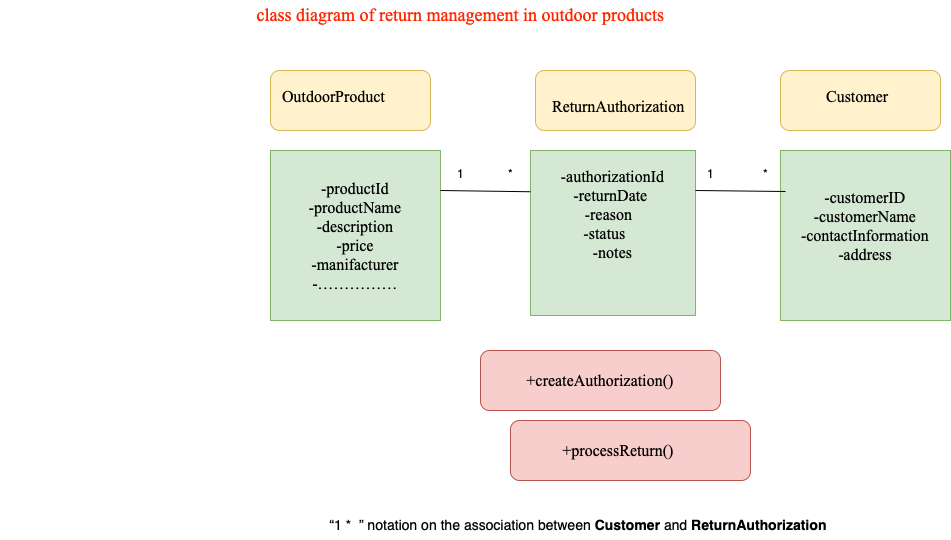

The diagram above was exported from draw.io. Its source (the exported page's mxGraphModel, read from the mxfile embedded in the PNG):
<mxGraphModel dx="2670" dy="696" grid="1" gridSize="10" guides="1" tooltips="1" connect="1" arrows="1" fold="1" page="1" pageScale="1" pageWidth="827" pageHeight="1169" math="0" shadow="0">
  <root>
    <mxCell id="0" />
    <mxCell id="1" parent="0" />
    <mxCell id="CmH1f1kRxE2nYcKzD1wu-2" value="&lt;p style=&quot;margin: 0cm; font-size: medium; font-family: &amp;quot;Times New Roman&amp;quot;, serif;&quot; align=&quot;center&quot; class=&quot;MsoNormal&quot;&gt;-productId&lt;/p&gt;&lt;p style=&quot;margin: 0cm; font-size: medium; font-family: &amp;quot;Times New Roman&amp;quot;, serif;&quot; align=&quot;center&quot; class=&quot;MsoNormal&quot;&gt;&lt;span lang=&quot;EN-US&quot;&gt;-productName&lt;/span&gt;&lt;/p&gt;&lt;p style=&quot;margin: 0cm; font-size: medium; font-family: &amp;quot;Times New Roman&amp;quot;, serif;&quot; align=&quot;center&quot; class=&quot;MsoNormal&quot;&gt;&lt;span lang=&quot;EN-US&quot;&gt;-description&lt;/span&gt;&lt;/p&gt;&lt;p style=&quot;margin: 0cm; font-size: medium; font-family: &amp;quot;Times New Roman&amp;quot;, serif;&quot; align=&quot;center&quot; class=&quot;MsoNormal&quot;&gt;&lt;span lang=&quot;EN-US&quot;&gt;-price&lt;/span&gt;&lt;/p&gt;&lt;p style=&quot;margin: 0cm; font-size: medium; font-family: &amp;quot;Times New Roman&amp;quot;, serif;&quot; align=&quot;center&quot; class=&quot;MsoNormal&quot;&gt;&lt;span lang=&quot;EN-US&quot;&gt;-manifacturer&lt;/span&gt;&lt;/p&gt;&lt;p style=&quot;margin: 0cm; font-size: medium; font-family: &amp;quot;Times New Roman&amp;quot;, serif;&quot; align=&quot;center&quot; class=&quot;MsoNormal&quot;&gt;&lt;span lang=&quot;EN-US&quot;&gt;-……………&lt;/span&gt;&lt;/p&gt;" style="whiteSpace=wrap;html=1;aspect=fixed;fillColor=#d5e8d4;strokeColor=#82b366;" parent="1" vertex="1">
      <mxGeometry x="-800" y="480" width="170" height="170" as="geometry" />
    </mxCell>
    <mxCell id="CmH1f1kRxE2nYcKzD1wu-6" value="&lt;p style=&quot;margin: 0cm; font-size: medium; font-family: &amp;quot;Times New Roman&amp;quot;, serif; caret-color: rgb(0, 0, 0); color: rgb(0, 0, 0); font-style: normal; font-variant-caps: normal; font-weight: 400; letter-spacing: normal; text-indent: 0px; text-transform: none; word-spacing: 0px; -webkit-text-stroke-width: 0px; text-decoration: none; text-align: center;&quot; align=&quot;center&quot; class=&quot;MsoNormal&quot;&gt;&lt;span lang=&quot;EN-US&quot;&gt;-authorizationId&lt;/span&gt;&lt;/p&gt;&lt;p style=&quot;margin: 0cm; font-size: medium; font-family: &amp;quot;Times New Roman&amp;quot;, serif; caret-color: rgb(0, 0, 0); color: rgb(0, 0, 0); font-style: normal; font-variant-caps: normal; font-weight: 400; letter-spacing: normal; text-indent: 0px; text-transform: none; word-spacing: 0px; -webkit-text-stroke-width: 0px; text-decoration: none; text-align: center;&quot; align=&quot;center&quot; class=&quot;MsoNormal&quot;&gt;&lt;span lang=&quot;EN-US&quot;&gt;-returnDate&lt;span&gt;&amp;nbsp;&lt;/span&gt;&lt;/span&gt;&lt;/p&gt;&lt;p style=&quot;margin: 0cm; font-size: medium; font-family: &amp;quot;Times New Roman&amp;quot;, serif; caret-color: rgb(0, 0, 0); color: rgb(0, 0, 0); font-style: normal; font-variant-caps: normal; font-weight: 400; letter-spacing: normal; text-indent: 0px; text-transform: none; word-spacing: 0px; -webkit-text-stroke-width: 0px; text-decoration: none; text-align: center;&quot; align=&quot;center&quot; class=&quot;MsoNormal&quot;&gt;&lt;span lang=&quot;EN-US&quot;&gt;-reason&lt;span&gt;&amp;nbsp;&lt;span class=&quot;Apple-converted-space&quot;&gt;&amp;nbsp;&lt;/span&gt;&lt;/span&gt;&lt;/span&gt;&lt;/p&gt;&lt;p style=&quot;margin: 0cm; font-size: medium; font-family: &amp;quot;Times New Roman&amp;quot;, serif; caret-color: rgb(0, 0, 0); color: rgb(0, 0, 0); font-style: normal; font-variant-caps: normal; font-weight: 400; letter-spacing: normal; text-indent: 0px; text-transform: none; word-spacing: 0px; -webkit-text-stroke-width: 0px; text-decoration: none; text-align: center;&quot; align=&quot;center&quot; class=&quot;MsoNormal&quot;&gt;&lt;span lang=&quot;EN-US&quot;&gt;-status&lt;span&gt;&amp;nbsp;&amp;nbsp;&amp;nbsp;&amp;nbsp;&lt;/span&gt;&lt;/span&gt;&lt;/p&gt;&lt;p style=&quot;margin: 0cm; font-size: medium; font-family: &amp;quot;Times New Roman&amp;quot;, serif; caret-color: rgb(0, 0, 0); color: rgb(0, 0, 0); font-style: normal; font-variant-caps: normal; font-weight: 400; letter-spacing: normal; text-indent: 0px; text-transform: none; word-spacing: 0px; -webkit-text-stroke-width: 0px; text-decoration: none; text-align: center;&quot; align=&quot;center&quot; class=&quot;MsoNormal&quot;&gt;&lt;span lang=&quot;EN-US&quot;&gt;&lt;span&gt;-notes&lt;/span&gt;&lt;/span&gt;&lt;/p&gt;&lt;p style=&quot;margin: 0cm; font-size: medium; font-family: &amp;quot;Times New Roman&amp;quot;, serif; caret-color: rgb(0, 0, 0); color: rgb(0, 0, 0); font-style: normal; font-variant-caps: normal; font-weight: 400; letter-spacing: normal; text-indent: 0px; text-transform: none; word-spacing: 0px; -webkit-text-stroke-width: 0px; text-decoration: none; text-align: center;&quot; align=&quot;center&quot; class=&quot;MsoNormal&quot;&gt;&lt;span lang=&quot;EN-US&quot;&gt;&lt;span&gt;&amp;nbsp; &amp;nbsp; &amp;nbsp; &amp;nbsp; &amp;nbsp; &amp;nbsp; &amp;nbsp; &amp;nbsp;&lt;span class=&quot;Apple-converted-space&quot;&gt;&amp;nbsp;&lt;/span&gt;&lt;/span&gt;&lt;span&gt;&amp;nbsp;&amp;nbsp;&amp;nbsp;&amp;nbsp;&amp;nbsp;&amp;nbsp;&amp;nbsp;&amp;nbsp;&amp;nbsp;&amp;nbsp;&amp;nbsp;&lt;/span&gt;&lt;span&gt;&amp;nbsp;&amp;nbsp;&amp;nbsp;&amp;nbsp;&amp;nbsp;&amp;nbsp;&amp;nbsp;&amp;nbsp;&amp;nbsp;&amp;nbsp;&amp;nbsp;&amp;nbsp;&amp;nbsp;&amp;nbsp;&lt;/span&gt;&lt;span&gt;&amp;nbsp;&amp;nbsp;&amp;nbsp;&amp;nbsp;&amp;nbsp;&amp;nbsp;&amp;nbsp;&amp;nbsp;&amp;nbsp;&amp;nbsp;&lt;/span&gt;&lt;/span&gt;&lt;/p&gt;" style="whiteSpace=wrap;html=1;aspect=fixed;fillColor=#d5e8d4;strokeColor=#82b366;" parent="1" vertex="1">
      <mxGeometry x="-540" y="480" width="165" height="165" as="geometry" />
    </mxCell>
    <mxCell id="CmH1f1kRxE2nYcKzD1wu-7" value="&lt;p style=&quot;margin: 0cm; font-size: medium; font-family: &amp;quot;Times New Roman&amp;quot;, serif; caret-color: rgb(0, 0, 0); color: rgb(0, 0, 0); font-style: normal; font-variant-caps: normal; font-weight: 400; letter-spacing: normal; text-indent: 0px; text-transform: none; word-spacing: 0px; -webkit-text-stroke-width: 0px; text-decoration: none; text-align: center;&quot; align=&quot;center&quot; class=&quot;MsoNormal&quot;&gt;&lt;span lang=&quot;EN-US&quot;&gt;-customerID&lt;/span&gt;&lt;/p&gt;&lt;p style=&quot;margin: 0cm; font-size: medium; font-family: &amp;quot;Times New Roman&amp;quot;, serif; caret-color: rgb(0, 0, 0); color: rgb(0, 0, 0); font-style: normal; font-variant-caps: normal; font-weight: 400; letter-spacing: normal; text-indent: 0px; text-transform: none; word-spacing: 0px; -webkit-text-stroke-width: 0px; text-decoration: none; text-align: center;&quot; align=&quot;center&quot; class=&quot;MsoNormal&quot;&gt;&lt;span lang=&quot;EN-US&quot;&gt;-customerName&lt;/span&gt;&lt;/p&gt;&lt;p style=&quot;margin: 0cm; font-size: medium; font-family: &amp;quot;Times New Roman&amp;quot;, serif; caret-color: rgb(0, 0, 0); color: rgb(0, 0, 0); font-style: normal; font-variant-caps: normal; font-weight: 400; letter-spacing: normal; text-indent: 0px; text-transform: none; word-spacing: 0px; -webkit-text-stroke-width: 0px; text-decoration: none; text-align: center;&quot; align=&quot;center&quot; class=&quot;MsoNormal&quot;&gt;&lt;span lang=&quot;EN-US&quot;&gt;-contactInformation&lt;/span&gt;&lt;/p&gt;&lt;p style=&quot;margin: 0cm; font-size: medium; font-family: &amp;quot;Times New Roman&amp;quot;, serif; caret-color: rgb(0, 0, 0); color: rgb(0, 0, 0); font-style: normal; font-variant-caps: normal; font-weight: 400; letter-spacing: normal; text-indent: 0px; text-transform: none; word-spacing: 0px; -webkit-text-stroke-width: 0px; text-decoration: none; text-align: center;&quot; align=&quot;center&quot; class=&quot;MsoNormal&quot;&gt;&lt;span lang=&quot;EN-US&quot;&gt;-address&lt;/span&gt;&lt;/p&gt;&lt;p style=&quot;margin: 0cm; font-size: medium; font-family: &amp;quot;Times New Roman&amp;quot;, serif; caret-color: rgb(0, 0, 0); color: rgb(0, 0, 0); font-style: normal; font-variant-caps: normal; font-weight: 400; letter-spacing: normal; text-indent: 0px; text-transform: none; word-spacing: 0px; -webkit-text-stroke-width: 0px; text-decoration: none; text-align: center;&quot; align=&quot;center&quot; class=&quot;MsoNormal&quot;&gt;&lt;span lang=&quot;EN-US&quot;&gt;&amp;nbsp;&lt;/span&gt;&lt;/p&gt;" style="whiteSpace=wrap;html=1;aspect=fixed;fillColor=#d5e8d4;strokeColor=#82b366;" parent="1" vertex="1">
      <mxGeometry x="-290" y="480" width="170" height="170" as="geometry" />
    </mxCell>
    <mxCell id="CmH1f1kRxE2nYcKzD1wu-8" value="" style="rounded=1;whiteSpace=wrap;html=1;fillColor=#fff2cc;strokeColor=#d6b656;" parent="1" vertex="1">
      <mxGeometry x="-800" y="400" width="160" height="60" as="geometry" />
    </mxCell>
    <mxCell id="CmH1f1kRxE2nYcKzD1wu-9" value="" style="rounded=1;whiteSpace=wrap;html=1;fillColor=#fff2cc;strokeColor=#d6b656;" parent="1" vertex="1">
      <mxGeometry x="-535" y="400" width="160" height="60" as="geometry" />
    </mxCell>
    <mxCell id="CmH1f1kRxE2nYcKzD1wu-10" value="" style="rounded=1;whiteSpace=wrap;html=1;fillColor=#fff2cc;strokeColor=#d6b656;" parent="1" vertex="1">
      <mxGeometry x="-290" y="400" width="160" height="60" as="geometry" />
    </mxCell>
    <mxCell id="CmH1f1kRxE2nYcKzD1wu-13" value="&lt;p class=&quot;MsoNormal&quot; style=&quot;margin: 0cm; font-size: medium; font-family: &amp;quot;Times New Roman&amp;quot;, serif; caret-color: rgb(0, 0, 0); color: rgb(0, 0, 0); font-style: normal; font-variant-caps: normal; font-weight: 400; letter-spacing: normal; text-align: start; text-indent: 0px; text-transform: none; word-spacing: 0px; -webkit-text-stroke-width: 0px; text-decoration: none;&quot;&gt;&lt;span lang=&quot;EN-US&quot;&gt;OutdoorProduct&lt;/span&gt;&lt;/p&gt;" style="text;whiteSpace=wrap;html=1;" parent="1" vertex="1">
      <mxGeometry x="-790" y="410" width="140" height="40" as="geometry" />
    </mxCell>
    <mxCell id="CmH1f1kRxE2nYcKzD1wu-14" value="&lt;span lang=&quot;EN-US&quot; style=&quot;caret-color: rgb(0, 0, 0); color: rgb(0, 0, 0); font-size: 12pt; font-style: normal; font-variant-caps: normal; font-weight: 400; letter-spacing: normal; text-align: start; text-indent: 0px; text-transform: none; word-spacing: 0px; -webkit-text-stroke-width: 0px; text-decoration: none; font-family: &amp;quot;Times New Roman&amp;quot;, serif;&quot;&gt;ReturnAuthorization&lt;/span&gt;&lt;span style=&quot;caret-color: rgb(0, 0, 0); color: rgb(0, 0, 0); font-family: -webkit-standard; font-size: medium; font-style: normal; font-variant-caps: normal; font-weight: 400; letter-spacing: normal; text-align: start; text-indent: 0px; text-transform: none; word-spacing: 0px; -webkit-text-stroke-width: 0px; text-decoration: none; float: none; display: inline !important;&quot;&gt;&lt;/span&gt;" style="text;whiteSpace=wrap;html=1;" parent="1" vertex="1">
      <mxGeometry x="-520" y="420" width="170" height="40" as="geometry" />
    </mxCell>
    <mxCell id="CmH1f1kRxE2nYcKzD1wu-15" value="&lt;p class=&quot;MsoNormal&quot; style=&quot;margin: 0cm; font-size: medium; font-family: &amp;quot;Times New Roman&amp;quot;, serif; caret-color: rgb(0, 0, 0); color: rgb(0, 0, 0); font-style: normal; font-variant-caps: normal; font-weight: 400; letter-spacing: normal; text-align: start; text-indent: 0px; text-transform: none; word-spacing: 0px; -webkit-text-stroke-width: 0px; text-decoration: none;&quot;&gt;&lt;span lang=&quot;EN-US&quot;&gt;&lt;span&gt;&amp;nbsp;&amp;nbsp;&amp;nbsp;&amp;nbsp;&amp;nbsp;&lt;span class=&quot;Apple-converted-space&quot;&gt;&amp;nbsp;&lt;/span&gt;&lt;/span&gt;Customer&lt;span&gt;&amp;nbsp;&amp;nbsp;&amp;nbsp;&amp;nbsp;&amp;nbsp;&amp;nbsp;&amp;nbsp;&lt;span class=&quot;Apple-converted-space&quot;&gt;&amp;nbsp;&lt;/span&gt;&lt;/span&gt;&lt;/span&gt;&lt;/p&gt;" style="text;whiteSpace=wrap;html=1;" parent="1" vertex="1">
      <mxGeometry x="-270" y="410" width="150" height="40" as="geometry" />
    </mxCell>
    <mxCell id="CmH1f1kRxE2nYcKzD1wu-16" value="1" style="text;html=1;align=center;verticalAlign=middle;resizable=0;points=[];autosize=1;strokeColor=none;fillColor=none;" parent="1" vertex="1">
      <mxGeometry x="-625" y="488" width="30" height="30" as="geometry" />
    </mxCell>
    <mxCell id="CmH1f1kRxE2nYcKzD1wu-17" value="*" style="text;html=1;align=center;verticalAlign=middle;resizable=0;points=[];autosize=1;strokeColor=none;fillColor=none;" parent="1" vertex="1">
      <mxGeometry x="-575" y="488" width="30" height="30" as="geometry" />
    </mxCell>
    <mxCell id="CmH1f1kRxE2nYcKzD1wu-18" value="1" style="text;html=1;align=center;verticalAlign=middle;resizable=0;points=[];autosize=1;strokeColor=none;fillColor=none;" parent="1" vertex="1">
      <mxGeometry x="-375" y="488" width="30" height="30" as="geometry" />
    </mxCell>
    <mxCell id="CmH1f1kRxE2nYcKzD1wu-19" value="*" style="text;html=1;align=center;verticalAlign=middle;resizable=0;points=[];autosize=1;strokeColor=none;fillColor=none;" parent="1" vertex="1">
      <mxGeometry x="-320" y="488" width="30" height="30" as="geometry" />
    </mxCell>
    <mxCell id="CmH1f1kRxE2nYcKzD1wu-20" value="&lt;p style=&quot;margin: 0cm; font-size: medium; font-family: &amp;quot;Times New Roman&amp;quot;, serif; caret-color: rgb(0, 0, 0); color: rgb(0, 0, 0); font-style: normal; font-variant-caps: normal; font-weight: 400; letter-spacing: normal; text-align: start; text-indent: 0px; text-transform: none; word-spacing: 0px; -webkit-text-stroke-width: 0px; text-decoration: none;&quot; class=&quot;MsoNormal&quot;&gt;&lt;span lang=&quot;EN-US&quot;&gt;+createAuthorization()&lt;/span&gt;&lt;/p&gt;" style="rounded=1;whiteSpace=wrap;html=1;fillColor=#f8cecc;strokeColor=#b85450;" parent="1" vertex="1">
      <mxGeometry x="-590" y="680" width="240" height="60" as="geometry" />
    </mxCell>
    <mxCell id="CmH1f1kRxE2nYcKzD1wu-21" value="&lt;p style=&quot;margin: 0cm; font-size: medium; font-family: &amp;quot;Times New Roman&amp;quot;, serif; text-align: start;&quot; class=&quot;MsoNormal&quot;&gt;+processReturn()&amp;nbsp;&amp;nbsp;&amp;nbsp;&amp;nbsp;&amp;nbsp;&amp;nbsp;&lt;/p&gt;" style="rounded=1;whiteSpace=wrap;html=1;fillColor=#f8cecc;strokeColor=#b85450;" parent="1" vertex="1">
      <mxGeometry x="-560" y="750" width="240" height="60" as="geometry" />
    </mxCell>
    <mxCell id="CmH1f1kRxE2nYcKzD1wu-22" value="&lt;span style=&quot;caret-color: rgb(0, 0, 0); font-style: normal; font-variant-caps: normal; font-weight: 400; letter-spacing: normal; text-align: start; text-indent: 0px; text-transform: none; word-spacing: 0px; -webkit-text-stroke-width: 0px; text-decoration: none; font-family: &amp;quot;Times New Roman&amp;quot;, serif;&quot;&gt;&lt;font color=&quot;#ff2600&quot; style=&quot;font-size: 18px;&quot;&gt;class diagram of return management in outdoor products&lt;/font&gt;&lt;/span&gt;&lt;span style=&quot;caret-color: rgb(0, 0, 0); color: rgb(0, 0, 0); font-family: -webkit-standard; font-size: medium; font-style: normal; font-variant-caps: normal; font-weight: 400; letter-spacing: normal; text-align: start; text-indent: 0px; text-transform: none; word-spacing: 0px; -webkit-text-stroke-width: 0px; text-decoration: none; float: none; display: inline !important;&quot;&gt;&lt;/span&gt;" style="text;html=1;align=center;verticalAlign=middle;resizable=0;points=[];autosize=1;strokeColor=none;fillColor=none;" parent="1" vertex="1">
      <mxGeometry x="-825" y="330" width="430" height="30" as="geometry" />
    </mxCell>
    <mxCell id="CmH1f1kRxE2nYcKzD1wu-23" value="&lt;font style=&quot;font-size: 14px;&quot;&gt;&amp;nbsp; &amp;nbsp; &amp;nbsp; &amp;nbsp; &amp;nbsp; &amp;nbsp; &amp;nbsp; &amp;nbsp; &amp;nbsp; &amp;nbsp; &amp;nbsp; &amp;nbsp; &amp;nbsp; &amp;nbsp; &amp;nbsp; &amp;nbsp; &amp;nbsp; &amp;nbsp; &amp;nbsp; &amp;nbsp; &amp;nbsp; &amp;nbsp; &amp;nbsp; &amp;nbsp; &amp;nbsp; &amp;nbsp; &amp;nbsp; &amp;nbsp; &amp;nbsp; &amp;nbsp; &amp;nbsp; &amp;nbsp; &amp;nbsp; &amp;nbsp; &amp;nbsp; &amp;nbsp; &amp;nbsp; &amp;nbsp; &amp;nbsp; &amp;nbsp; &amp;nbsp;“1 *&amp;nbsp;&amp;nbsp;” notation on the association between&amp;nbsp;&lt;b&gt;Customer&lt;/b&gt;&amp;nbsp;and&amp;nbsp;&lt;b&gt;ReturnAuthorization&lt;/b&gt;&lt;/font&gt;&lt;span style=&quot;font-family: -webkit-standard; font-size: medium; text-align: start;&quot;&gt;&lt;/span&gt;" style="text;html=1;align=center;verticalAlign=middle;resizable=0;points=[];autosize=1;strokeColor=none;fillColor=none;" parent="1" vertex="1">
      <mxGeometry x="-1070" y="840" width="840" height="30" as="geometry" />
    </mxCell>
    <mxCell id="j7HUA-LC2AGxhucI0EK6-1" value="" style="endArrow=none;html=1;rounded=0;entryX=0;entryY=0.25;entryDx=0;entryDy=0;" parent="1" target="CmH1f1kRxE2nYcKzD1wu-6" edge="1">
      <mxGeometry width="50" height="50" relative="1" as="geometry">
        <mxPoint x="-630" y="520" as="sourcePoint" />
        <mxPoint x="-550" y="542" as="targetPoint" />
      </mxGeometry>
    </mxCell>
    <mxCell id="j7HUA-LC2AGxhucI0EK6-3" value="" style="endArrow=none;html=1;rounded=0;entryX=0;entryY=0.25;entryDx=0;entryDy=0;" parent="1" edge="1">
      <mxGeometry width="50" height="50" relative="1" as="geometry">
        <mxPoint x="-375" y="520" as="sourcePoint" />
        <mxPoint x="-285" y="521" as="targetPoint" />
      </mxGeometry>
    </mxCell>
  </root>
</mxGraphModel>